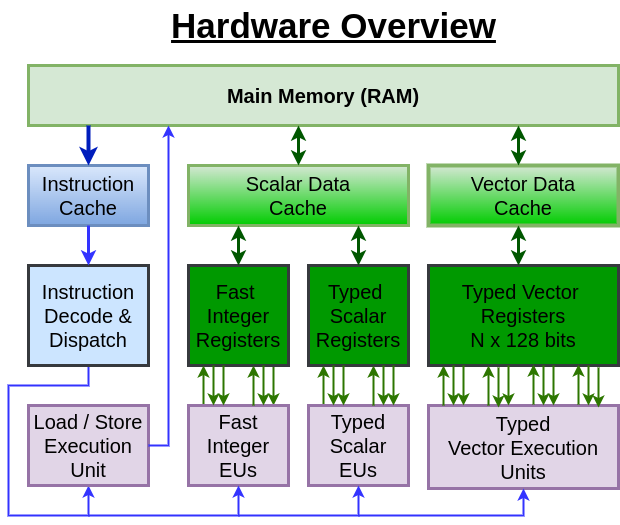

The diagram above was exported from draw.io. Its source (the exported page's mxGraphModel, read from the mxfile embedded in the PNG):
<mxGraphModel dx="1102" dy="865" grid="1" gridSize="10" guides="1" tooltips="1" connect="1" arrows="1" fold="1" page="1" pageScale="1" pageWidth="850" pageHeight="1100" math="0" shadow="0">
  <root>
    <mxCell id="0" />
    <mxCell id="1" parent="0" />
    <mxCell id="ODZ7ZfWMUkxgJx6ClhlF-1" value="Hardware Overview" style="text;html=1;resizable=0;autosize=1;align=center;verticalAlign=middle;points=[];fillColor=none;strokeColor=none;rounded=0;fontStyle=5;fontSize=35;" parent="1" vertex="1">
      <mxGeometry x="255" y="25" width="340" height="50" as="geometry" />
    </mxCell>
    <mxCell id="ODZ7ZfWMUkxgJx6ClhlF-3" value="&lt;b&gt;Main Memory (RAM)&lt;/b&gt;" style="whiteSpace=wrap;html=1;fontSize=20;fillColor=#d5e8d4;strokeColor=#82b366;strokeWidth=3;" parent="1" vertex="1">
      <mxGeometry x="120" y="90" width="590" height="60" as="geometry" />
    </mxCell>
    <mxCell id="ODZ7ZfWMUkxgJx6ClhlF-4" value="Instruction&lt;br&gt;Cache" style="whiteSpace=wrap;html=1;fontSize=20;strokeWidth=3;fillColor=#dae8fc;gradientColor=#7ea6e0;strokeColor=#6c8ebf;" parent="1" vertex="1">
      <mxGeometry x="120" y="190" width="120" height="60" as="geometry" />
    </mxCell>
    <mxCell id="ODZ7ZfWMUkxgJx6ClhlF-5" value="Scalar Data&lt;br&gt;Cache" style="whiteSpace=wrap;html=1;fontSize=20;strokeWidth=3;fillColor=#d5e8d4;strokeColor=#82b366;gradientColor=#00CC00;" parent="1" vertex="1">
      <mxGeometry x="280" y="190" width="220" height="60" as="geometry" />
    </mxCell>
    <mxCell id="ODZ7ZfWMUkxgJx6ClhlF-6" value="Vector Data&lt;br&gt;Cache" style="whiteSpace=wrap;html=1;fontSize=20;strokeWidth=4;fillColor=#d5e8d4;strokeColor=#82b366;gradientColor=#00CC00;" parent="1" vertex="1">
      <mxGeometry x="520" y="190" width="190" height="60" as="geometry" />
    </mxCell>
    <mxCell id="rwko6ksy5JqY102QCa4K-11" value="" style="edgeStyle=orthogonalEdgeStyle;rounded=0;orthogonalLoop=1;jettySize=auto;html=1;strokeColor=#3333FF;strokeWidth=2;entryX=0.5;entryY=1;entryDx=0;entryDy=0;" edge="1" parent="1" source="ODZ7ZfWMUkxgJx6ClhlF-7" target="ODZ7ZfWMUkxgJx6ClhlF-29">
      <mxGeometry relative="1" as="geometry">
        <mxPoint x="90" y="540" as="targetPoint" />
        <Array as="points">
          <mxPoint x="180" y="410" />
          <mxPoint x="100" y="410" />
          <mxPoint x="100" y="540" />
          <mxPoint x="180" y="540" />
        </Array>
      </mxGeometry>
    </mxCell>
    <mxCell id="ODZ7ZfWMUkxgJx6ClhlF-7" value="Instruction&lt;br&gt;Decode &amp;amp;&lt;br&gt;Dispatch" style="whiteSpace=wrap;html=1;fontSize=20;strokeWidth=3;fillColor=#cce5ff;strokeColor=#36393d;" parent="1" vertex="1">
      <mxGeometry x="120" y="290" width="120" height="100" as="geometry" />
    </mxCell>
    <mxCell id="ODZ7ZfWMUkxgJx6ClhlF-8" value="Typed &lt;br&gt;Scalar&lt;br&gt;Registers" style="whiteSpace=wrap;html=1;fontSize=20;strokeWidth=3;fillColor=#009900;strokeColor=#36393d;" parent="1" vertex="1">
      <mxGeometry x="400" y="290" width="100" height="100" as="geometry" />
    </mxCell>
    <mxCell id="ODZ7ZfWMUkxgJx6ClhlF-9" value="Typed Vector&amp;nbsp;&lt;br&gt;Registers&lt;br&gt;N x 128 bits" style="whiteSpace=wrap;html=1;fontSize=20;strokeWidth=3;fillColor=#009900;strokeColor=#36393d;" parent="1" vertex="1">
      <mxGeometry x="520" y="290" width="190" height="100" as="geometry" />
    </mxCell>
    <mxCell id="ODZ7ZfWMUkxgJx6ClhlF-44" style="edgeStyle=orthogonalEdgeStyle;rounded=0;orthogonalLoop=1;jettySize=auto;html=1;exitX=0.25;exitY=0;exitDx=0;exitDy=0;fontSize=20;fillColor=#60a917;strokeColor=#2D7600;strokeWidth=2;" parent="1" edge="1">
      <mxGeometry relative="1" as="geometry">
        <mxPoint x="415" y="390" as="targetPoint" />
        <mxPoint x="415" y="430" as="sourcePoint" />
      </mxGeometry>
    </mxCell>
    <mxCell id="ODZ7ZfWMUkxgJx6ClhlF-10" value="Typed&lt;br&gt;Scalar&lt;br&gt;EUs" style="whiteSpace=wrap;html=1;fontSize=20;strokeWidth=3;fillColor=#e1d5e7;strokeColor=#9673a6;" parent="1" vertex="1">
      <mxGeometry x="400" y="430" width="100" height="80" as="geometry" />
    </mxCell>
    <mxCell id="ODZ7ZfWMUkxgJx6ClhlF-11" value="Typed&lt;br&gt;Vector Execution Units" style="whiteSpace=wrap;html=1;fontSize=20;strokeWidth=3;fillColor=#e1d5e7;strokeColor=#9673a6;" parent="1" vertex="1">
      <mxGeometry x="520" y="430" width="190" height="83" as="geometry" />
    </mxCell>
    <mxCell id="ODZ7ZfWMUkxgJx6ClhlF-45" style="edgeStyle=orthogonalEdgeStyle;rounded=0;orthogonalLoop=1;jettySize=auto;html=1;exitX=0.75;exitY=1;exitDx=0;exitDy=0;entryX=0.75;entryY=0;entryDx=0;entryDy=0;fontSize=20;fillColor=#60a917;strokeColor=#2D7600;strokeWidth=2;" parent="1" edge="1">
      <mxGeometry relative="1" as="geometry">
        <mxPoint x="365" y="390" as="sourcePoint" />
        <mxPoint x="365" y="430" as="targetPoint" />
      </mxGeometry>
    </mxCell>
    <mxCell id="ODZ7ZfWMUkxgJx6ClhlF-12" value="Fast &lt;br&gt;Integer&lt;br&gt;Registers" style="whiteSpace=wrap;html=1;fontSize=20;strokeWidth=3;fillColor=#009900;strokeColor=#36393d;" parent="1" vertex="1">
      <mxGeometry x="280" y="290" width="100" height="100" as="geometry" />
    </mxCell>
    <mxCell id="ODZ7ZfWMUkxgJx6ClhlF-53" value="" style="edgeStyle=orthogonalEdgeStyle;rounded=0;orthogonalLoop=1;jettySize=auto;html=1;fontSize=20;fillColor=#60a917;strokeColor=#2D7600;strokeWidth=2;" parent="1" edge="1">
      <mxGeometry relative="1" as="geometry">
        <mxPoint x="295" y="430" as="sourcePoint" />
        <mxPoint x="295" y="390" as="targetPoint" />
      </mxGeometry>
    </mxCell>
    <mxCell id="ODZ7ZfWMUkxgJx6ClhlF-16" value="Fast&lt;br&gt;Integer&lt;br&gt;EUs" style="whiteSpace=wrap;html=1;fontSize=20;strokeWidth=3;fillColor=#e1d5e7;strokeColor=#9673a6;" parent="1" vertex="1">
      <mxGeometry x="280" y="430" width="100" height="80" as="geometry" />
    </mxCell>
    <mxCell id="ODZ7ZfWMUkxgJx6ClhlF-20" value="" style="endArrow=classic;startArrow=classic;html=1;rounded=0;fontSize=20;entryX=0.467;entryY=1.033;entryDx=0;entryDy=0;entryPerimeter=0;exitX=0.55;exitY=-0.033;exitDx=0;exitDy=0;exitPerimeter=0;strokeWidth=3;fillColor=#008a00;strokeColor=#005700;" parent="1" edge="1">
      <mxGeometry width="50" height="50" relative="1" as="geometry">
        <mxPoint x="330" y="290" as="sourcePoint" />
        <mxPoint x="330" y="250" as="targetPoint" />
        <Array as="points" />
      </mxGeometry>
    </mxCell>
    <mxCell id="ODZ7ZfWMUkxgJx6ClhlF-21" value="" style="endArrow=classic;startArrow=classic;html=1;rounded=0;fontSize=20;entryX=0.467;entryY=1.033;entryDx=0;entryDy=0;entryPerimeter=0;exitX=0.55;exitY=-0.033;exitDx=0;exitDy=0;exitPerimeter=0;strokeWidth=3;fillColor=#008a00;strokeColor=#005700;" parent="1" edge="1">
      <mxGeometry width="50" height="50" relative="1" as="geometry">
        <mxPoint x="450" y="290" as="sourcePoint" />
        <mxPoint x="450" y="250" as="targetPoint" />
        <Array as="points" />
      </mxGeometry>
    </mxCell>
    <mxCell id="ODZ7ZfWMUkxgJx6ClhlF-23" value="" style="endArrow=classic;startArrow=classic;html=1;rounded=0;fontSize=20;entryX=0.467;entryY=1.033;entryDx=0;entryDy=0;entryPerimeter=0;exitX=0.55;exitY=-0.033;exitDx=0;exitDy=0;exitPerimeter=0;strokeWidth=3;fillColor=#008a00;strokeColor=#005700;" parent="1" edge="1">
      <mxGeometry width="50" height="50" relative="1" as="geometry">
        <mxPoint x="610" y="290" as="sourcePoint" />
        <mxPoint x="610" y="250" as="targetPoint" />
        <Array as="points" />
      </mxGeometry>
    </mxCell>
    <mxCell id="ODZ7ZfWMUkxgJx6ClhlF-29" value="Load / Store&lt;br&gt;Execution&lt;br&gt;Unit" style="whiteSpace=wrap;html=1;fontSize=20;strokeWidth=3;fillColor=#e1d5e7;strokeColor=#9673a6;" parent="1" vertex="1">
      <mxGeometry x="120" y="430" width="120" height="80" as="geometry" />
    </mxCell>
    <mxCell id="ODZ7ZfWMUkxgJx6ClhlF-38" value="" style="endArrow=classic;html=1;rounded=0;fontSize=20;fillColor=#60a917;strokeColor=#2D7600;strokeWidth=2;" parent="1" edge="1">
      <mxGeometry width="50" height="50" relative="1" as="geometry">
        <mxPoint x="345" y="430" as="sourcePoint" />
        <mxPoint x="345" y="390" as="targetPoint" />
      </mxGeometry>
    </mxCell>
    <mxCell id="ODZ7ZfWMUkxgJx6ClhlF-52" style="edgeStyle=orthogonalEdgeStyle;rounded=0;orthogonalLoop=1;jettySize=auto;html=1;exitX=0.75;exitY=1;exitDx=0;exitDy=0;entryX=0.75;entryY=0;entryDx=0;entryDy=0;fontSize=20;fillColor=#60a917;strokeColor=#2D7600;strokeWidth=2;" parent="1" edge="1">
      <mxGeometry relative="1" as="geometry">
        <mxPoint x="355" y="390" as="sourcePoint" />
        <mxPoint x="355" y="430" as="targetPoint" />
      </mxGeometry>
    </mxCell>
    <mxCell id="ODZ7ZfWMUkxgJx6ClhlF-54" style="edgeStyle=orthogonalEdgeStyle;rounded=0;orthogonalLoop=1;jettySize=auto;html=1;exitX=0.75;exitY=1;exitDx=0;exitDy=0;entryX=0.75;entryY=0;entryDx=0;entryDy=0;fontSize=20;fillColor=#60a917;strokeColor=#2D7600;strokeWidth=2;" parent="1" edge="1">
      <mxGeometry relative="1" as="geometry">
        <mxPoint x="305" y="390" as="sourcePoint" />
        <mxPoint x="305" y="430" as="targetPoint" />
      </mxGeometry>
    </mxCell>
    <mxCell id="ODZ7ZfWMUkxgJx6ClhlF-55" style="edgeStyle=orthogonalEdgeStyle;rounded=0;orthogonalLoop=1;jettySize=auto;html=1;exitX=0.75;exitY=1;exitDx=0;exitDy=0;entryX=0.75;entryY=0;entryDx=0;entryDy=0;fontSize=20;fillColor=#60a917;strokeColor=#2D7600;strokeWidth=2;" parent="1" edge="1">
      <mxGeometry relative="1" as="geometry">
        <mxPoint x="315" y="390" as="sourcePoint" />
        <mxPoint x="315" y="430" as="targetPoint" />
      </mxGeometry>
    </mxCell>
    <mxCell id="ODZ7ZfWMUkxgJx6ClhlF-58" style="edgeStyle=orthogonalEdgeStyle;rounded=0;orthogonalLoop=1;jettySize=auto;html=1;exitX=0.25;exitY=0;exitDx=0;exitDy=0;fontSize=20;fillColor=#60a917;strokeColor=#2D7600;strokeWidth=2;" parent="1" edge="1">
      <mxGeometry relative="1" as="geometry">
        <mxPoint x="465" y="390" as="targetPoint" />
        <mxPoint x="465" y="430" as="sourcePoint" />
      </mxGeometry>
    </mxCell>
    <mxCell id="ODZ7ZfWMUkxgJx6ClhlF-63" style="edgeStyle=orthogonalEdgeStyle;rounded=0;orthogonalLoop=1;jettySize=auto;html=1;exitX=0.75;exitY=1;exitDx=0;exitDy=0;entryX=0.75;entryY=0;entryDx=0;entryDy=0;fontSize=20;fillColor=#60a917;strokeColor=#2D7600;strokeWidth=2;" parent="1" edge="1">
      <mxGeometry relative="1" as="geometry">
        <mxPoint x="425" y="390" as="sourcePoint" />
        <mxPoint x="425" y="430" as="targetPoint" />
      </mxGeometry>
    </mxCell>
    <mxCell id="ODZ7ZfWMUkxgJx6ClhlF-64" style="edgeStyle=orthogonalEdgeStyle;rounded=0;orthogonalLoop=1;jettySize=auto;html=1;exitX=0.75;exitY=1;exitDx=0;exitDy=0;entryX=0.75;entryY=0;entryDx=0;entryDy=0;fontSize=20;fillColor=#60a917;strokeColor=#2D7600;strokeWidth=2;" parent="1" edge="1">
      <mxGeometry relative="1" as="geometry">
        <mxPoint x="435" y="390" as="sourcePoint" />
        <mxPoint x="435" y="430" as="targetPoint" />
      </mxGeometry>
    </mxCell>
    <mxCell id="ODZ7ZfWMUkxgJx6ClhlF-65" style="edgeStyle=orthogonalEdgeStyle;rounded=0;orthogonalLoop=1;jettySize=auto;html=1;exitX=0.75;exitY=1;exitDx=0;exitDy=0;entryX=0.75;entryY=0;entryDx=0;entryDy=0;fontSize=20;fillColor=#60a917;strokeColor=#2D7600;strokeWidth=2;" parent="1" edge="1">
      <mxGeometry relative="1" as="geometry">
        <mxPoint x="475" y="390" as="sourcePoint" />
        <mxPoint x="475" y="430" as="targetPoint" />
      </mxGeometry>
    </mxCell>
    <mxCell id="ODZ7ZfWMUkxgJx6ClhlF-66" style="edgeStyle=orthogonalEdgeStyle;rounded=0;orthogonalLoop=1;jettySize=auto;html=1;exitX=0.75;exitY=1;exitDx=0;exitDy=0;entryX=0.75;entryY=0;entryDx=0;entryDy=0;fontSize=20;fillColor=#60a917;strokeColor=#2D7600;strokeWidth=2;" parent="1" edge="1">
      <mxGeometry relative="1" as="geometry">
        <mxPoint x="485" y="390" as="sourcePoint" />
        <mxPoint x="485" y="430" as="targetPoint" />
      </mxGeometry>
    </mxCell>
    <mxCell id="ODZ7ZfWMUkxgJx6ClhlF-76" value="" style="endArrow=classic;html=1;rounded=0;fontSize=20;entryX=0.5;entryY=0;entryDx=0;entryDy=0;exitX=0.5;exitY=1;exitDx=0;exitDy=0;strokeWidth=4;fillColor=#0050ef;strokeColor=#001DBC;" parent="1" edge="1">
      <mxGeometry width="50" height="50" relative="1" as="geometry">
        <mxPoint x="180" y="150" as="sourcePoint" />
        <mxPoint x="180" y="190" as="targetPoint" />
      </mxGeometry>
    </mxCell>
    <mxCell id="nsk29aIYAiRnZOybVF4r-4" value="" style="endArrow=classic;startArrow=classic;html=1;rounded=0;strokeWidth=3;fillColor=#008a00;strokeColor=#005700;" parent="1" edge="1">
      <mxGeometry width="50" height="50" relative="1" as="geometry">
        <mxPoint x="390" y="190" as="sourcePoint" />
        <mxPoint x="390" y="150" as="targetPoint" />
      </mxGeometry>
    </mxCell>
    <mxCell id="nsk29aIYAiRnZOybVF4r-7" value="" style="endArrow=classic;startArrow=classic;html=1;rounded=0;strokeWidth=3;fillColor=#008a00;strokeColor=#005700;" parent="1" edge="1">
      <mxGeometry width="50" height="50" relative="1" as="geometry">
        <mxPoint x="610" y="190" as="sourcePoint" />
        <mxPoint x="610" y="150" as="targetPoint" />
      </mxGeometry>
    </mxCell>
    <mxCell id="nsk29aIYAiRnZOybVF4r-9" value="" style="endArrow=classic;html=1;rounded=0;fontSize=20;entryX=0.5;entryY=0;entryDx=0;entryDy=0;exitX=0.5;exitY=1;exitDx=0;exitDy=0;strokeColor=#3333FF;strokeWidth=3;" parent="1" edge="1">
      <mxGeometry width="50" height="50" relative="1" as="geometry">
        <mxPoint x="180" y="250" as="sourcePoint" />
        <mxPoint x="180" y="290" as="targetPoint" />
      </mxGeometry>
    </mxCell>
    <mxCell id="rwko6ksy5JqY102QCa4K-4" value="" style="edgeStyle=orthogonalEdgeStyle;rounded=0;orthogonalLoop=1;jettySize=auto;html=1;strokeColor=#3333FF;strokeWidth=2;entryX=0.5;entryY=1;entryDx=0;entryDy=0;" edge="1" parent="1" target="ODZ7ZfWMUkxgJx6ClhlF-16">
      <mxGeometry relative="1" as="geometry">
        <mxPoint x="180" y="540" as="sourcePoint" />
        <mxPoint x="420" y="490" as="targetPoint" />
      </mxGeometry>
    </mxCell>
    <mxCell id="rwko6ksy5JqY102QCa4K-5" value="" style="edgeStyle=orthogonalEdgeStyle;rounded=0;orthogonalLoop=1;jettySize=auto;html=1;strokeColor=#3333FF;strokeWidth=2;entryX=0.5;entryY=1;entryDx=0;entryDy=0;" edge="1" parent="1" target="ODZ7ZfWMUkxgJx6ClhlF-10">
      <mxGeometry relative="1" as="geometry">
        <mxPoint x="330" y="540" as="sourcePoint" />
        <mxPoint x="540" y="490" as="targetPoint" />
      </mxGeometry>
    </mxCell>
    <mxCell id="rwko6ksy5JqY102QCa4K-6" value="" style="edgeStyle=orthogonalEdgeStyle;rounded=0;orthogonalLoop=1;jettySize=auto;html=1;strokeColor=#3333FF;strokeWidth=2;entryX=0.5;entryY=1;entryDx=0;entryDy=0;" edge="1" parent="1" target="ODZ7ZfWMUkxgJx6ClhlF-11">
      <mxGeometry relative="1" as="geometry">
        <mxPoint x="450" y="540" as="sourcePoint" />
        <mxPoint x="690" y="490" as="targetPoint" />
      </mxGeometry>
    </mxCell>
    <mxCell id="rwko6ksy5JqY102QCa4K-13" value="" style="endArrow=classic;html=1;rounded=0;strokeColor=#3333FF;strokeWidth=2;exitX=1;exitY=0.5;exitDx=0;exitDy=0;entryX=0.25;entryY=1;entryDx=0;entryDy=0;verticalAlign=bottom;" edge="1" parent="1">
      <mxGeometry width="50" height="50" relative="1" as="geometry">
        <mxPoint x="240" y="470" as="sourcePoint" />
        <mxPoint x="260" y="150" as="targetPoint" />
        <Array as="points">
          <mxPoint x="260" y="470" />
        </Array>
      </mxGeometry>
    </mxCell>
    <mxCell id="rwko6ksy5JqY102QCa4K-14" style="edgeStyle=orthogonalEdgeStyle;rounded=0;orthogonalLoop=1;jettySize=auto;html=1;exitX=0.25;exitY=0;exitDx=0;exitDy=0;fontSize=20;fillColor=#60a917;strokeColor=#2D7600;strokeWidth=2;" edge="1" parent="1">
      <mxGeometry relative="1" as="geometry">
        <mxPoint x="535" y="390" as="targetPoint" />
        <mxPoint x="535" y="430" as="sourcePoint" />
      </mxGeometry>
    </mxCell>
    <mxCell id="rwko6ksy5JqY102QCa4K-17" style="edgeStyle=orthogonalEdgeStyle;rounded=0;orthogonalLoop=1;jettySize=auto;html=1;exitX=0.75;exitY=1;exitDx=0;exitDy=0;entryX=0.75;entryY=0;entryDx=0;entryDy=0;fontSize=20;fillColor=#60a917;strokeColor=#2D7600;strokeWidth=2;" edge="1" parent="1">
      <mxGeometry relative="1" as="geometry">
        <mxPoint x="545" y="390" as="sourcePoint" />
        <mxPoint x="545" y="430" as="targetPoint" />
      </mxGeometry>
    </mxCell>
    <mxCell id="rwko6ksy5JqY102QCa4K-31" style="edgeStyle=orthogonalEdgeStyle;rounded=0;orthogonalLoop=1;jettySize=auto;html=1;exitX=0.75;exitY=1;exitDx=0;exitDy=0;entryX=0.75;entryY=0;entryDx=0;entryDy=0;fontSize=20;fillColor=#60a917;strokeColor=#2D7600;strokeWidth=2;" edge="1" parent="1">
      <mxGeometry relative="1" as="geometry">
        <mxPoint x="555" y="390" as="sourcePoint" />
        <mxPoint x="555" y="430" as="targetPoint" />
      </mxGeometry>
    </mxCell>
    <mxCell id="rwko6ksy5JqY102QCa4K-33" style="edgeStyle=orthogonalEdgeStyle;rounded=0;orthogonalLoop=1;jettySize=auto;html=1;exitX=0.25;exitY=0;exitDx=0;exitDy=0;fontSize=20;fillColor=#60a917;strokeColor=#2D7600;strokeWidth=2;" edge="1" parent="1">
      <mxGeometry relative="1" as="geometry">
        <mxPoint x="580" y="390" as="targetPoint" />
        <mxPoint x="580" y="430" as="sourcePoint" />
      </mxGeometry>
    </mxCell>
    <mxCell id="rwko6ksy5JqY102QCa4K-34" style="edgeStyle=orthogonalEdgeStyle;rounded=0;orthogonalLoop=1;jettySize=auto;html=1;exitX=0.75;exitY=1;exitDx=0;exitDy=0;entryX=0.75;entryY=0;entryDx=0;entryDy=0;fontSize=20;fillColor=#60a917;strokeColor=#2D7600;strokeWidth=2;" edge="1" parent="1">
      <mxGeometry relative="1" as="geometry">
        <mxPoint x="590" y="392" as="sourcePoint" />
        <mxPoint x="590" y="432" as="targetPoint" />
      </mxGeometry>
    </mxCell>
    <mxCell id="rwko6ksy5JqY102QCa4K-35" style="edgeStyle=orthogonalEdgeStyle;rounded=0;orthogonalLoop=1;jettySize=auto;html=1;exitX=0.75;exitY=1;exitDx=0;exitDy=0;entryX=0.75;entryY=0;entryDx=0;entryDy=0;fontSize=20;fillColor=#60a917;strokeColor=#2D7600;strokeWidth=2;" edge="1" parent="1">
      <mxGeometry relative="1" as="geometry">
        <mxPoint x="600" y="390" as="sourcePoint" />
        <mxPoint x="600" y="430" as="targetPoint" />
      </mxGeometry>
    </mxCell>
    <mxCell id="rwko6ksy5JqY102QCa4K-36" style="edgeStyle=orthogonalEdgeStyle;rounded=0;orthogonalLoop=1;jettySize=auto;html=1;exitX=0.25;exitY=0;exitDx=0;exitDy=0;fontSize=20;fillColor=#60a917;strokeColor=#2D7600;strokeWidth=2;" edge="1" parent="1">
      <mxGeometry relative="1" as="geometry">
        <mxPoint x="625" y="389" as="targetPoint" />
        <mxPoint x="625" y="429" as="sourcePoint" />
      </mxGeometry>
    </mxCell>
    <mxCell id="rwko6ksy5JqY102QCa4K-37" style="edgeStyle=orthogonalEdgeStyle;rounded=0;orthogonalLoop=1;jettySize=auto;html=1;exitX=0.25;exitY=0;exitDx=0;exitDy=0;fontSize=20;fillColor=#60a917;strokeColor=#2D7600;strokeWidth=2;" edge="1" parent="1">
      <mxGeometry relative="1" as="geometry">
        <mxPoint x="670" y="389" as="targetPoint" />
        <mxPoint x="670" y="429" as="sourcePoint" />
      </mxGeometry>
    </mxCell>
    <mxCell id="rwko6ksy5JqY102QCa4K-38" style="edgeStyle=orthogonalEdgeStyle;rounded=0;orthogonalLoop=1;jettySize=auto;html=1;exitX=0.75;exitY=1;exitDx=0;exitDy=0;entryX=0.75;entryY=0;entryDx=0;entryDy=0;fontSize=20;fillColor=#60a917;strokeColor=#2D7600;strokeWidth=2;" edge="1" parent="1">
      <mxGeometry relative="1" as="geometry">
        <mxPoint x="635" y="390" as="sourcePoint" />
        <mxPoint x="635" y="430" as="targetPoint" />
      </mxGeometry>
    </mxCell>
    <mxCell id="rwko6ksy5JqY102QCa4K-39" style="edgeStyle=orthogonalEdgeStyle;rounded=0;orthogonalLoop=1;jettySize=auto;html=1;exitX=0.75;exitY=1;exitDx=0;exitDy=0;entryX=0.75;entryY=0;entryDx=0;entryDy=0;fontSize=20;fillColor=#60a917;strokeColor=#2D7600;strokeWidth=2;" edge="1" parent="1">
      <mxGeometry relative="1" as="geometry">
        <mxPoint x="645" y="390" as="sourcePoint" />
        <mxPoint x="645" y="430" as="targetPoint" />
      </mxGeometry>
    </mxCell>
    <mxCell id="rwko6ksy5JqY102QCa4K-40" style="edgeStyle=orthogonalEdgeStyle;rounded=0;orthogonalLoop=1;jettySize=auto;html=1;exitX=0.75;exitY=1;exitDx=0;exitDy=0;entryX=0.75;entryY=0;entryDx=0;entryDy=0;fontSize=20;fillColor=#60a917;strokeColor=#2D7600;strokeWidth=2;" edge="1" parent="1">
      <mxGeometry relative="1" as="geometry">
        <mxPoint x="680" y="390" as="sourcePoint" />
        <mxPoint x="680" y="430" as="targetPoint" />
      </mxGeometry>
    </mxCell>
    <mxCell id="rwko6ksy5JqY102QCa4K-41" style="edgeStyle=orthogonalEdgeStyle;rounded=0;orthogonalLoop=1;jettySize=auto;html=1;exitX=0.75;exitY=1;exitDx=0;exitDy=0;entryX=0.75;entryY=0;entryDx=0;entryDy=0;fontSize=20;fillColor=#60a917;strokeColor=#2D7600;strokeWidth=2;" edge="1" parent="1">
      <mxGeometry relative="1" as="geometry">
        <mxPoint x="690" y="392" as="sourcePoint" />
        <mxPoint x="690" y="432" as="targetPoint" />
      </mxGeometry>
    </mxCell>
  </root>
</mxGraphModel>